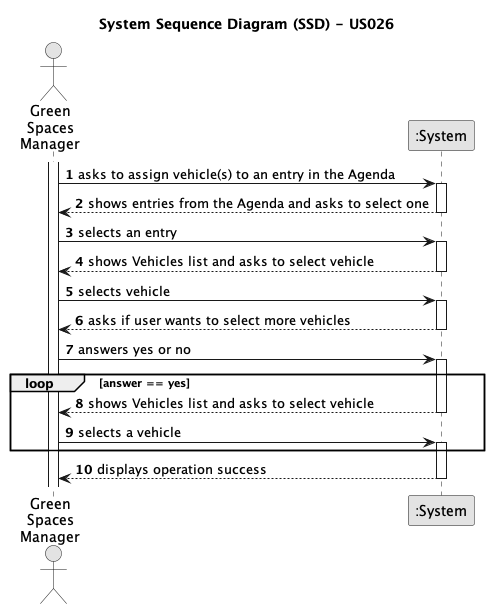

The diagram above was rendered by PlantUML. Its source (embedded in the PNG):
@startuml
skinparam monochrome true
skinparam packageStyle rectangle
skinparam shadowing false

title System Sequence Diagram (SSD) - US026
autonumber

actor "Green\nSpaces\nManager" as GSM
participant ":System" as System

activate GSM

    GSM -> System : asks to assign vehicle(s) to an entry in the Agenda
    activate System

        System --> GSM : shows entries from the Agenda and asks to select one
    deactivate System

    GSM -> System : selects an entry
    activate System

        System --> GSM : shows Vehicles list and asks to select vehicle
    deactivate System

    GSM -> System : selects vehicle
    activate System
       System --> GSM : asks if user wants to select more vehicles
        deactivate System
GSM -> System : answers yes or no
    activate System

loop answer == yes
    System --> GSM : shows Vehicles list and asks to select vehicle
    deactivate System

    GSM -> System : selects a vehicle
    activate System

end loop
        System --> GSM : displays operation success
    deactivate System

@enduml